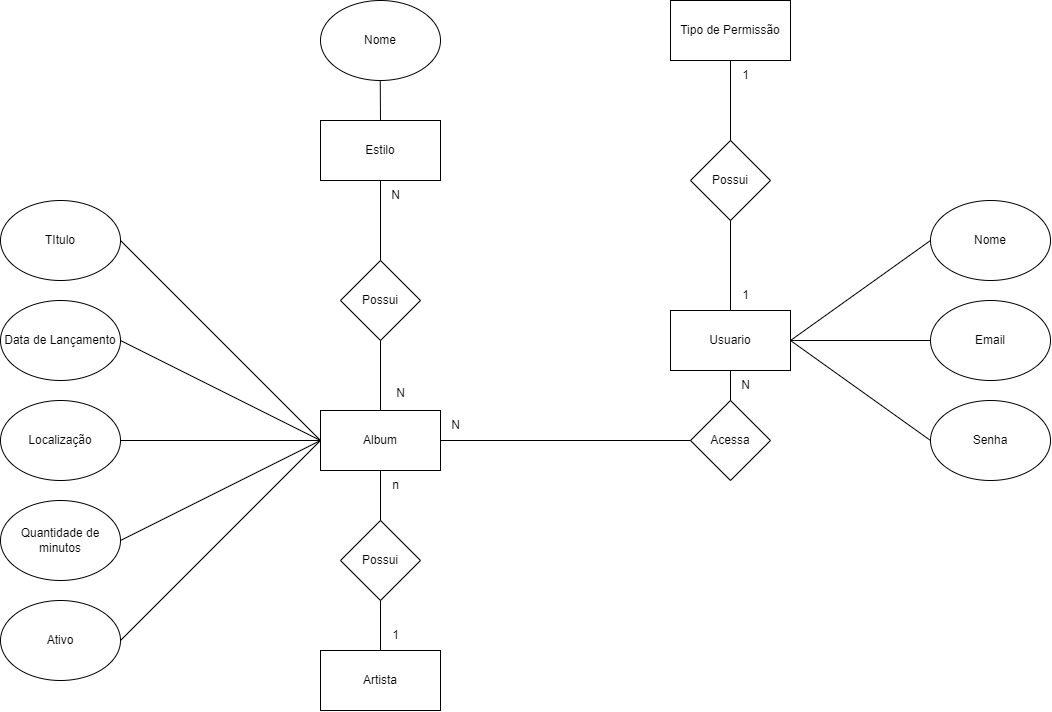

The diagram above was exported from draw.io. Its source (the exported page's mxGraphModel, read from the mxfile embedded in the PNG):
<mxGraphModel dx="2130" dy="2474" grid="1" gridSize="10" guides="1" tooltips="1" connect="1" arrows="1" fold="1" page="1" pageScale="1" pageWidth="827" pageHeight="1169" math="0" shadow="0">
  <root>
    <mxCell id="0" />
    <mxCell id="1" parent="0" />
    <mxCell id="FKznoHfliuPDqVIt7DfG-1" value="Album" style="rounded=0;whiteSpace=wrap;html=1;" vertex="1" parent="1">
      <mxGeometry x="240" y="220" width="120" height="60" as="geometry" />
    </mxCell>
    <mxCell id="FKznoHfliuPDqVIt7DfG-2" value="Estilo" style="rounded=0;whiteSpace=wrap;html=1;" vertex="1" parent="1">
      <mxGeometry x="240" y="-70" width="120" height="60" as="geometry" />
    </mxCell>
    <mxCell id="FKznoHfliuPDqVIt7DfG-3" value="Possui" style="rhombus;whiteSpace=wrap;html=1;" vertex="1" parent="1">
      <mxGeometry x="260" y="70" width="80" height="80" as="geometry" />
    </mxCell>
    <mxCell id="FKznoHfliuPDqVIt7DfG-4" value="Usuario" style="rounded=0;whiteSpace=wrap;html=1;" vertex="1" parent="1">
      <mxGeometry x="590" y="120" width="120" height="60" as="geometry" />
    </mxCell>
    <mxCell id="FKznoHfliuPDqVIt7DfG-5" value="Acessa" style="rhombus;whiteSpace=wrap;html=1;" vertex="1" parent="1">
      <mxGeometry x="610" y="210" width="80" height="80" as="geometry" />
    </mxCell>
    <mxCell id="FKznoHfliuPDqVIt7DfG-6" value="Nome" style="ellipse;whiteSpace=wrap;html=1;" vertex="1" parent="1">
      <mxGeometry x="850" y="10" width="120" height="80" as="geometry" />
    </mxCell>
    <mxCell id="FKznoHfliuPDqVIt7DfG-7" value="Email" style="ellipse;whiteSpace=wrap;html=1;" vertex="1" parent="1">
      <mxGeometry x="850" y="110" width="120" height="80" as="geometry" />
    </mxCell>
    <mxCell id="FKznoHfliuPDqVIt7DfG-8" value="Senha" style="ellipse;whiteSpace=wrap;html=1;" vertex="1" parent="1">
      <mxGeometry x="850" y="210" width="120" height="80" as="geometry" />
    </mxCell>
    <mxCell id="FKznoHfliuPDqVIt7DfG-10" value="Tipo de Permissão" style="rounded=0;whiteSpace=wrap;html=1;" vertex="1" parent="1">
      <mxGeometry x="590" y="-190" width="120" height="60" as="geometry" />
    </mxCell>
    <mxCell id="FKznoHfliuPDqVIt7DfG-11" value="Possui" style="rhombus;whiteSpace=wrap;html=1;" vertex="1" parent="1">
      <mxGeometry x="610" y="-50" width="80" height="80" as="geometry" />
    </mxCell>
    <mxCell id="FKznoHfliuPDqVIt7DfG-12" value="Artista" style="rounded=0;whiteSpace=wrap;html=1;" vertex="1" parent="1">
      <mxGeometry x="240" y="460" width="120" height="60" as="geometry" />
    </mxCell>
    <mxCell id="FKznoHfliuPDqVIt7DfG-13" value="Nome" style="ellipse;whiteSpace=wrap;html=1;" vertex="1" parent="1">
      <mxGeometry x="240" y="-190" width="120" height="80" as="geometry" />
    </mxCell>
    <mxCell id="FKznoHfliuPDqVIt7DfG-14" value="TItulo" style="ellipse;whiteSpace=wrap;html=1;" vertex="1" parent="1">
      <mxGeometry x="-80" y="10" width="120" height="80" as="geometry" />
    </mxCell>
    <mxCell id="FKznoHfliuPDqVIt7DfG-15" value="Data de Lançamento" style="ellipse;whiteSpace=wrap;html=1;" vertex="1" parent="1">
      <mxGeometry x="-80" y="110" width="120" height="80" as="geometry" />
    </mxCell>
    <mxCell id="FKznoHfliuPDqVIt7DfG-16" value="Localização" style="ellipse;whiteSpace=wrap;html=1;" vertex="1" parent="1">
      <mxGeometry x="-80" y="210" width="120" height="80" as="geometry" />
    </mxCell>
    <mxCell id="FKznoHfliuPDqVIt7DfG-17" value="Quantidade de minutos" style="ellipse;whiteSpace=wrap;html=1;" vertex="1" parent="1">
      <mxGeometry x="-80" y="310" width="120" height="80" as="geometry" />
    </mxCell>
    <mxCell id="FKznoHfliuPDqVIt7DfG-18" value="Ativo" style="ellipse;whiteSpace=wrap;html=1;" vertex="1" parent="1">
      <mxGeometry x="-80" y="410" width="120" height="80" as="geometry" />
    </mxCell>
    <mxCell id="FKznoHfliuPDqVIt7DfG-19" value="Possui" style="rhombus;whiteSpace=wrap;html=1;" vertex="1" parent="1">
      <mxGeometry x="260" y="330" width="80" height="80" as="geometry" />
    </mxCell>
    <mxCell id="FKznoHfliuPDqVIt7DfG-20" value="" style="endArrow=none;html=1;rounded=0;entryX=0.5;entryY=1;entryDx=0;entryDy=0;exitX=0.5;exitY=0;exitDx=0;exitDy=0;" edge="1" parent="1" source="FKznoHfliuPDqVIt7DfG-3" target="FKznoHfliuPDqVIt7DfG-2">
      <mxGeometry width="50" height="50" relative="1" as="geometry">
        <mxPoint x="160" y="160" as="sourcePoint" />
        <mxPoint x="210" y="110" as="targetPoint" />
      </mxGeometry>
    </mxCell>
    <mxCell id="FKznoHfliuPDqVIt7DfG-21" value="" style="endArrow=none;html=1;rounded=0;entryX=0.5;entryY=1;entryDx=0;entryDy=0;" edge="1" parent="1" target="FKznoHfliuPDqVIt7DfG-3">
      <mxGeometry width="50" height="50" relative="1" as="geometry">
        <mxPoint x="300" y="220" as="sourcePoint" />
        <mxPoint x="310" y="200" as="targetPoint" />
      </mxGeometry>
    </mxCell>
    <mxCell id="FKznoHfliuPDqVIt7DfG-22" value="" style="endArrow=none;html=1;rounded=0;exitX=0.5;exitY=0;exitDx=0;exitDy=0;entryX=0.5;entryY=1;entryDx=0;entryDy=0;" edge="1" parent="1" source="FKznoHfliuPDqVIt7DfG-19" target="FKznoHfliuPDqVIt7DfG-1">
      <mxGeometry width="50" height="50" relative="1" as="geometry">
        <mxPoint x="299.82" y="310" as="sourcePoint" />
        <mxPoint x="320" y="300" as="targetPoint" />
      </mxGeometry>
    </mxCell>
    <mxCell id="FKznoHfliuPDqVIt7DfG-25" value="" style="endArrow=none;html=1;rounded=0;entryX=0.5;entryY=1;entryDx=0;entryDy=0;exitX=0.5;exitY=0;exitDx=0;exitDy=0;" edge="1" parent="1" source="FKznoHfliuPDqVIt7DfG-12" target="FKznoHfliuPDqVIt7DfG-19">
      <mxGeometry width="50" height="50" relative="1" as="geometry">
        <mxPoint x="310" y="450" as="sourcePoint" />
        <mxPoint x="320" y="420" as="targetPoint" />
      </mxGeometry>
    </mxCell>
    <mxCell id="FKznoHfliuPDqVIt7DfG-26" value="" style="endArrow=none;html=1;rounded=0;entryX=0.5;entryY=1;entryDx=0;entryDy=0;exitX=0.5;exitY=0;exitDx=0;exitDy=0;" edge="1" parent="1" source="FKznoHfliuPDqVIt7DfG-2">
      <mxGeometry width="50" height="50" relative="1" as="geometry">
        <mxPoint x="299.74" y="-80" as="sourcePoint" />
        <mxPoint x="299.74" y="-110" as="targetPoint" />
      </mxGeometry>
    </mxCell>
    <mxCell id="FKznoHfliuPDqVIt7DfG-27" value="" style="endArrow=none;html=1;rounded=0;exitX=1;exitY=0.5;exitDx=0;exitDy=0;entryX=0;entryY=0.5;entryDx=0;entryDy=0;" edge="1" parent="1" source="FKznoHfliuPDqVIt7DfG-14" target="FKznoHfliuPDqVIt7DfG-1">
      <mxGeometry width="50" height="50" relative="1" as="geometry">
        <mxPoint x="80" y="100" as="sourcePoint" />
        <mxPoint x="130" y="50" as="targetPoint" />
      </mxGeometry>
    </mxCell>
    <mxCell id="FKznoHfliuPDqVIt7DfG-28" value="" style="endArrow=none;html=1;rounded=0;exitX=1;exitY=0.5;exitDx=0;exitDy=0;entryX=0;entryY=0.5;entryDx=0;entryDy=0;" edge="1" parent="1" source="FKznoHfliuPDqVIt7DfG-15" target="FKznoHfliuPDqVIt7DfG-1">
      <mxGeometry width="50" height="50" relative="1" as="geometry">
        <mxPoint x="60" y="260" as="sourcePoint" />
        <mxPoint x="110" y="210" as="targetPoint" />
      </mxGeometry>
    </mxCell>
    <mxCell id="FKznoHfliuPDqVIt7DfG-29" value="" style="endArrow=none;html=1;rounded=0;exitX=1;exitY=0.5;exitDx=0;exitDy=0;entryX=0;entryY=0.5;entryDx=0;entryDy=0;" edge="1" parent="1" source="FKznoHfliuPDqVIt7DfG-16" target="FKznoHfliuPDqVIt7DfG-1">
      <mxGeometry width="50" height="50" relative="1" as="geometry">
        <mxPoint x="130" y="340" as="sourcePoint" />
        <mxPoint x="180" y="290" as="targetPoint" />
      </mxGeometry>
    </mxCell>
    <mxCell id="FKznoHfliuPDqVIt7DfG-30" value="" style="endArrow=none;html=1;rounded=0;exitX=1;exitY=0.5;exitDx=0;exitDy=0;entryX=0;entryY=0.5;entryDx=0;entryDy=0;" edge="1" parent="1" source="FKznoHfliuPDqVIt7DfG-17" target="FKznoHfliuPDqVIt7DfG-1">
      <mxGeometry width="50" height="50" relative="1" as="geometry">
        <mxPoint x="80" y="400" as="sourcePoint" />
        <mxPoint x="130" y="350" as="targetPoint" />
      </mxGeometry>
    </mxCell>
    <mxCell id="FKznoHfliuPDqVIt7DfG-31" value="" style="endArrow=none;html=1;rounded=0;exitX=1;exitY=0.5;exitDx=0;exitDy=0;entryX=0;entryY=0.5;entryDx=0;entryDy=0;" edge="1" parent="1" source="FKznoHfliuPDqVIt7DfG-18" target="FKznoHfliuPDqVIt7DfG-1">
      <mxGeometry width="50" height="50" relative="1" as="geometry">
        <mxPoint x="100" y="460" as="sourcePoint" />
        <mxPoint x="150" y="410" as="targetPoint" />
      </mxGeometry>
    </mxCell>
    <mxCell id="FKznoHfliuPDqVIt7DfG-32" value="" style="endArrow=none;html=1;rounded=0;entryX=0;entryY=0.5;entryDx=0;entryDy=0;exitX=1;exitY=0.5;exitDx=0;exitDy=0;" edge="1" parent="1" source="FKznoHfliuPDqVIt7DfG-4" target="FKznoHfliuPDqVIt7DfG-6">
      <mxGeometry width="50" height="50" relative="1" as="geometry">
        <mxPoint x="670" y="100" as="sourcePoint" />
        <mxPoint x="720" y="50" as="targetPoint" />
      </mxGeometry>
    </mxCell>
    <mxCell id="FKznoHfliuPDqVIt7DfG-33" value="" style="endArrow=none;html=1;rounded=0;exitX=1;exitY=0.5;exitDx=0;exitDy=0;entryX=0;entryY=0.5;entryDx=0;entryDy=0;" edge="1" parent="1" source="FKznoHfliuPDqVIt7DfG-4" target="FKznoHfliuPDqVIt7DfG-7">
      <mxGeometry width="50" height="50" relative="1" as="geometry">
        <mxPoint x="630" y="360" as="sourcePoint" />
        <mxPoint x="680" y="310" as="targetPoint" />
      </mxGeometry>
    </mxCell>
    <mxCell id="FKznoHfliuPDqVIt7DfG-34" value="" style="endArrow=none;html=1;rounded=0;exitX=1;exitY=0.5;exitDx=0;exitDy=0;entryX=0;entryY=0.5;entryDx=0;entryDy=0;" edge="1" parent="1" source="FKznoHfliuPDqVIt7DfG-4" target="FKznoHfliuPDqVIt7DfG-8">
      <mxGeometry width="50" height="50" relative="1" as="geometry">
        <mxPoint x="710" y="370" as="sourcePoint" />
        <mxPoint x="760" y="320" as="targetPoint" />
      </mxGeometry>
    </mxCell>
    <mxCell id="FKznoHfliuPDqVIt7DfG-35" value="" style="endArrow=none;html=1;rounded=0;entryX=0.5;entryY=1;entryDx=0;entryDy=0;exitX=0.5;exitY=0;exitDx=0;exitDy=0;" edge="1" parent="1" source="FKznoHfliuPDqVIt7DfG-11" target="FKznoHfliuPDqVIt7DfG-10">
      <mxGeometry width="50" height="50" relative="1" as="geometry">
        <mxPoint x="560" y="-60" as="sourcePoint" />
        <mxPoint x="610" y="-110" as="targetPoint" />
      </mxGeometry>
    </mxCell>
    <mxCell id="FKznoHfliuPDqVIt7DfG-36" value="" style="endArrow=none;html=1;rounded=0;entryX=0.5;entryY=1;entryDx=0;entryDy=0;exitX=0.5;exitY=0;exitDx=0;exitDy=0;" edge="1" parent="1" source="FKznoHfliuPDqVIt7DfG-4" target="FKznoHfliuPDqVIt7DfG-11">
      <mxGeometry width="50" height="50" relative="1" as="geometry">
        <mxPoint x="590" y="100" as="sourcePoint" />
        <mxPoint x="640" y="50" as="targetPoint" />
      </mxGeometry>
    </mxCell>
    <mxCell id="FKznoHfliuPDqVIt7DfG-37" value="1" style="text;html=1;align=center;verticalAlign=middle;resizable=0;points=[];autosize=1;strokeColor=none;fillColor=none;" vertex="1" parent="1">
      <mxGeometry x="650" y="-130" width="30" height="30" as="geometry" />
    </mxCell>
    <mxCell id="FKznoHfliuPDqVIt7DfG-38" value="1" style="text;html=1;align=center;verticalAlign=middle;resizable=0;points=[];autosize=1;strokeColor=none;fillColor=none;" vertex="1" parent="1">
      <mxGeometry x="650" y="90" width="30" height="30" as="geometry" />
    </mxCell>
    <mxCell id="FKznoHfliuPDqVIt7DfG-39" value="" style="endArrow=none;html=1;rounded=0;exitX=1;exitY=0.5;exitDx=0;exitDy=0;entryX=0;entryY=0.5;entryDx=0;entryDy=0;" edge="1" parent="1" source="FKznoHfliuPDqVIt7DfG-1" target="FKznoHfliuPDqVIt7DfG-5">
      <mxGeometry width="50" height="50" relative="1" as="geometry">
        <mxPoint x="470" y="300" as="sourcePoint" />
        <mxPoint x="520" y="250" as="targetPoint" />
      </mxGeometry>
    </mxCell>
    <mxCell id="FKznoHfliuPDqVIt7DfG-40" value="" style="endArrow=none;html=1;rounded=0;entryX=0.5;entryY=1;entryDx=0;entryDy=0;exitX=0.5;exitY=0;exitDx=0;exitDy=0;" edge="1" parent="1" source="FKznoHfliuPDqVIt7DfG-5" target="FKznoHfliuPDqVIt7DfG-4">
      <mxGeometry width="50" height="50" relative="1" as="geometry">
        <mxPoint x="530" y="240" as="sourcePoint" />
        <mxPoint x="580" y="190" as="targetPoint" />
      </mxGeometry>
    </mxCell>
    <mxCell id="FKznoHfliuPDqVIt7DfG-41" value="N" style="text;html=1;align=center;verticalAlign=middle;resizable=0;points=[];autosize=1;strokeColor=none;fillColor=none;" vertex="1" parent="1">
      <mxGeometry x="650" y="180" width="30" height="30" as="geometry" />
    </mxCell>
    <mxCell id="FKznoHfliuPDqVIt7DfG-42" value="N" style="text;html=1;align=center;verticalAlign=middle;resizable=0;points=[];autosize=1;strokeColor=none;fillColor=none;" vertex="1" parent="1">
      <mxGeometry x="360" y="220" width="30" height="30" as="geometry" />
    </mxCell>
    <mxCell id="FKznoHfliuPDqVIt7DfG-43" value="N" style="text;html=1;align=center;verticalAlign=middle;resizable=0;points=[];autosize=1;strokeColor=none;fillColor=none;" vertex="1" parent="1">
      <mxGeometry x="300" y="-10" width="30" height="30" as="geometry" />
    </mxCell>
    <mxCell id="FKznoHfliuPDqVIt7DfG-44" value="N" style="text;html=1;align=center;verticalAlign=middle;resizable=0;points=[];autosize=1;strokeColor=none;fillColor=none;" vertex="1" parent="1">
      <mxGeometry x="305" y="188" width="30" height="30" as="geometry" />
    </mxCell>
    <mxCell id="FKznoHfliuPDqVIt7DfG-45" value="1" style="text;html=1;align=center;verticalAlign=middle;resizable=0;points=[];autosize=1;strokeColor=none;fillColor=none;" vertex="1" parent="1">
      <mxGeometry x="300" y="430" width="30" height="30" as="geometry" />
    </mxCell>
    <mxCell id="FKznoHfliuPDqVIt7DfG-46" value="n" style="text;html=1;align=center;verticalAlign=middle;resizable=0;points=[];autosize=1;strokeColor=none;fillColor=none;" vertex="1" parent="1">
      <mxGeometry x="300" y="280" width="30" height="30" as="geometry" />
    </mxCell>
  </root>
</mxGraphModel>